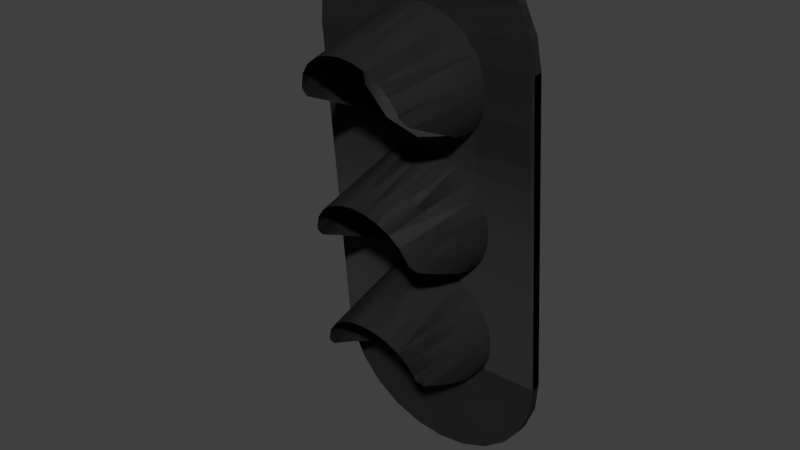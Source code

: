 # Source: stoplicht.blend  (saved by Blender 2.70.0; exported with 4.5.12 LTS)
import bpy
from mathutils import Matrix  # noqa: F401  (used for matrix-valued properties, if any)

bpy.ops.wm.read_factory_settings(use_empty=True)
scene = bpy.context.scene
scene.name = 'Scene'

# ---- collections
col_collection_1 = bpy.data.collections.new('Collection 1'); scene.collection.children.link(col_collection_1)

# ---- materials (node trees are filled in below, after node groups)
mat_material_002 = bpy.data.materials.new('Material.002')
mat_material_002.alpha_threshold = 0.0
mat_material_002.use_transparent_shadow = False
mat_material_002.preview_render_type = 'FLAT'
mat_material_002.roughness = 0.5
mat_material_002.line_color = (0.0, 0.0, 0.0, 1.0)
mat_material_001 = bpy.data.materials.new('Material.001')
mat_material_001.alpha_threshold = 0.0
mat_material_001.use_transparent_shadow = False
mat_material_001.roughness = 0.5
mat_material_001.line_color = (0.0, 0.0, 0.0, 1.0)
mat_material = bpy.data.materials.new('Material')
mat_material.alpha_threshold = 0.0
mat_material.use_transparent_shadow = False
mat_material.roughness = 0.5
mat_material.line_color = (0.0, 0.0, 0.0, 1.0)
mat_material_003 = bpy.data.materials.new('Material.003')
mat_material_003.alpha_threshold = 0.0
mat_material_003.use_transparent_shadow = False
mat_material_003.diffuse_color = (0.03522, 0.03522, 0.03522, 1.0)
mat_material_003.roughness = 0.5
mat_material_003.line_color = (0.0, 0.0, 0.0, 1.0)

# ---- material node trees

# ---- world
world_world = bpy.data.worlds.new('World'); scene.world = world_world
world_world.color = (0.05088, 0.05088, 0.05088)
world_world.use_sun_shadow = False
world_world.sun_shadow_jitter_overblur = 0.0
world_world.cycles.sampling_method = 'MANUAL'
world_world.cycles.sample_map_resolution = 256

# ---- meshes
me_cone_002 = bpy.data.meshes.new('Cone.002')
me_cone_002.from_pydata([(1.252e-09, 0.8377, -0.7744), (0.5606, 0.6556, -0.7744), (0.9071, 0.1787, -0.7744), (1.252e-09, -0.1161, -0.431), (0.9071, -0.4108, -0.7744), (0.5606, -0.8877, -0.7744), (-8.213e-08, -1.07, -0.7744), (-0.5606, -0.8877, -0.7744), (-0.9071, -0.4108, -0.7744), (-0.9071, 0.1787, -0.7744), (-0.5606, 0.6556, -0.7744)], [], [(9, 3, 10), (0, 3, 1), (8, 3, 9), (7, 3, 8), (6, 3, 7), (5, 3, 6), (4, 3, 5), (2, 3, 4), (10, 3, 0), (1, 3, 2)])
_uv = me_cone_002.uv_layers.new(name='UVMap')
_uv.uv.foreach_set('vector', [0.01971, 0.6573, 0.4982, 0.5018, 0.2025, 0.9088, 0.4982, 1.005, 0.4982, 0.5018, 0.7939, 0.9088, 0.01971, 0.3463, 0.4982, 0.5018, 0.01971, 0.6573, 0.2025, 0.09474, 0.4982, 0.5018, 0.01971, 0.3463, 0.4982, -0.001348, 0.4982, 0.5018, 0.2025, 0.09474, 0.7939, 0.09474, 0.4982, 0.5018, 0.4982, -0.001348, 0.9767, 0.3463, 0.4982, 0.5018, 0.7939, 0.09474, 0.9767, 0.6573, 0.4982, 0.5018, 0.9767, 0.3463, 0.2025, 0.9088, 0.4982, 0.5018, 0.4982, 1.005, 0.7939, 0.9088, 0.4982, 0.5018, 0.9767, 0.6573])
me_cone_002.materials.append(mat_material_002)
me_cone_002.use_remesh_preserve_volume = False
me_cone_002.use_remesh_preserve_attributes = False
me_cone_002.use_mirror_vertex_groups = False
me_cone_002.update()
me_cone_001 = bpy.data.meshes.new('Cone.001')
me_cone_001.from_pydata([(1.252e-09, 0.8377, -0.7744), (0.5606, 0.6556, -0.7744), (0.9071, 0.1787, -0.7744), (1.252e-09, -0.1161, -0.431), (0.9071, -0.4108, -0.7744), (0.5606, -0.8877, -0.7744), (-8.213e-08, -1.07, -0.7744), (-0.5606, -0.8877, -0.7744), (-0.9071, -0.4108, -0.7744), (-0.9071, 0.1787, -0.7744), (-0.5606, 0.6556, -0.7744)], [], [(9, 3, 10), (0, 3, 1), (8, 3, 9), (7, 3, 8), (6, 3, 7), (5, 3, 6), (4, 3, 5), (2, 3, 4), (10, 3, 0), (1, 3, 2)])
_uv = me_cone_001.uv_layers.new(name='UVMap')
_uv.uv.foreach_set('vector', [0.01971, 0.6573, 0.4982, 0.5018, 0.2025, 0.9088, 0.4982, 1.005, 0.4982, 0.5018, 0.7939, 0.9088, 0.01971, 0.3463, 0.4982, 0.5018, 0.01971, 0.6573, 0.2025, 0.09474, 0.4982, 0.5018, 0.01971, 0.3463, 0.4982, -0.001348, 0.4982, 0.5018, 0.2025, 0.09474, 0.7939, 0.09474, 0.4982, 0.5018, 0.4982, -0.001348, 0.9767, 0.3463, 0.4982, 0.5018, 0.7939, 0.09474, 0.9767, 0.6573, 0.4982, 0.5018, 0.9767, 0.3463, 0.2025, 0.9088, 0.4982, 0.5018, 0.4982, 1.005, 0.7939, 0.9088, 0.4982, 0.5018, 0.9767, 0.6573])
me_cone_001.materials.append(mat_material_001)
me_cone_001.use_remesh_preserve_volume = False
me_cone_001.use_remesh_preserve_attributes = False
me_cone_001.use_mirror_vertex_groups = False
me_cone_001.update()
me_cone = bpy.data.meshes.new('Cone')
me_cone.from_pydata([(1.252e-09, 0.8377, -0.7744), (0.5606, 0.6556, -0.7744), (0.9071, 0.1787, -0.7744), (1.252e-09, -0.1161, -0.431), (0.9071, -0.4108, -0.7744), (0.5606, -0.8877, -0.7744), (-8.213e-08, -1.07, -0.7744), (-0.5606, -0.8877, -0.7744), (-0.9071, -0.4108, -0.7744), (-0.9071, 0.1787, -0.7744), (-0.5606, 0.6556, -0.7744)], [], [(9, 3, 10), (0, 3, 1), (8, 3, 9), (7, 3, 8), (6, 3, 7), (5, 3, 6), (4, 3, 5), (2, 3, 4), (10, 3, 0), (1, 3, 2)])
_uv = me_cone.uv_layers.new(name='UVMap')
_uv.uv.foreach_set('vector', [0.01971, 0.6573, 0.4982, 0.5018, 0.2025, 0.9088, 0.4982, 1.005, 0.4982, 0.5018, 0.7939, 0.9088, 0.01971, 0.3463, 0.4982, 0.5018, 0.01971, 0.6573, 0.2025, 0.09474, 0.4982, 0.5018, 0.01971, 0.3463, 0.4982, -0.001348, 0.4982, 0.5018, 0.2025, 0.09474, 0.7939, 0.09474, 0.4982, 0.5018, 0.4982, -0.001348, 0.9767, 0.3463, 0.4982, 0.5018, 0.7939, 0.09474, 0.9767, 0.6573, 0.4982, 0.5018, 0.9767, 0.3463, 0.2025, 0.9088, 0.4982, 0.5018, 0.4982, 1.005, 0.7939, 0.9088, 0.4982, 0.5018, 0.9767, 0.6573])
me_cone.materials.append(mat_material)
me_cone.use_remesh_preserve_volume = False
me_cone.use_remesh_preserve_attributes = False
me_cone.use_mirror_vertex_groups = False
me_cone.update()
me_id1694 = bpy.data.meshes.new('ID1694')
me_id1694.from_pydata([(-4.228, 0.8911, -7.692), (-3.453, 0.5757, -8.736), (-4.228, 0.4858, -7.729), (-3.453, 0.981, -8.7), (-3.453, 0.981, -8.7), (-4.228, 0.8911, -7.692), (-3.453, 0.5757, -8.736), (-4.228, 0.4858, -7.729), (-4.228, 0.4858, -7.729), (-3.453, 0.5757, -8.736), (-4.228, 0.8911, -7.692), (-3.453, 0.981, -8.7), (1.264, 0.688, -9.994), (-1.264, 0.688, -9.994), (-0.0001221, 0.7028, -10.16), (2.441, 0.6447, -9.509), (-2.441, 0.6447, -9.509), (-3.453, 0.5757, -8.736), (3.452, 0.5757, -8.736), (4.228, 0.4858, -7.729), (-4.228, 0.4858, -7.729), (4.393, 0.4505, -7.333), (-4.393, 0.4505, -7.333), (4.587, 0.4089, -6.867), (-4.587, 0.4089, -6.867), (4.716, 0.3811, -6.556), (-4.716, 0.3811, -6.556), (4.882, 0.2688, -5.297), (-4.883, 0.2688, -5.297), (4.882, -0.9299, 8.135), (-4.883, -0.9299, 8.135), (4.716, -1.042, 9.393), (-4.716, -1.042, 9.393), (4.228, -1.147, 10.57), (-4.228, -1.147, 10.57), (3.452, -1.237, 11.57), (-3.453, -1.237, 11.57), (2.441, -1.306, 12.35), (-2.441, -1.306, 12.35), (1.264, -1.349, 12.83), (-1.264, -1.349, 12.83), (-0.0001221, -1.364, 13.0), (-0.0001221, -1.364, 13.0), (1.264, -1.349, 12.83), (-1.264, -1.349, 12.83), (-2.441, -1.306, 12.35), (2.441, -1.306, 12.35), (-3.453, -1.237, 11.57), (3.452, -1.237, 11.57), (-4.228, -1.147, 10.57), (4.228, -1.147, 10.57), (-4.716, -1.042, 9.393), (4.716, -1.042, 9.393), (-4.883, -0.9299, 8.135), (4.882, -0.9299, 8.135), (-4.883, 0.2688, -5.297), (4.882, 0.2688, -5.297), (-4.716, 0.3811, -6.556), (4.716, 0.3811, -6.556), (-4.587, 0.4089, -6.867), (4.587, 0.4089, -6.867), (-4.393, 0.4505, -7.333), (4.393, 0.4505, -7.333), (-4.228, 0.4858, -7.729), (4.228, 0.4858, -7.729), (-3.453, 0.5757, -8.736), (3.452, 0.5757, -8.736), (2.441, 0.6447, -9.509), (-2.441, 0.6447, -9.509), (-1.264, 0.688, -9.994), (1.264, 0.688, -9.994), (-0.0001221, 0.7028, -10.16), (-4.393, 0.4505, -7.333), (-2.441, 0.6447, -9.509), (-1.264, 0.688, -9.994), (-0.0001221, 0.7028, -10.16), (1.264, 0.688, -9.994), (2.441, 0.6447, -9.509), (3.452, 0.5757, -8.736), (4.228, 0.4858, -7.729), (4.393, 0.4505, -7.333), (4.587, 0.4089, -6.867), (4.716, 0.3811, -6.556), (4.882, 0.2688, -5.297), (4.882, -0.9299, 8.135), (4.716, -1.042, 9.393), (4.228, -1.147, 10.57), (3.452, -1.237, 11.57), (2.441, -1.306, 12.35), (1.264, -1.349, 12.83), (-0.0001221, -1.364, 13.0), (-1.264, -1.349, 12.83), (-2.441, -1.306, 12.35), (-3.453, -1.237, 11.57), (-4.228, -1.147, 10.57), (-4.716, -1.042, 9.393), (-4.883, -0.9299, 8.135), (-4.883, 0.2688, -5.297), (-4.716, 0.3811, -6.556), (-4.587, 0.4089, -6.867), (-4.393, 0.8558, -7.297), (-4.393, 0.4505, -7.333), (-4.393, 0.8558, -7.297), (-4.393, 0.4505, -7.333), (-4.393, 0.8558, -7.297), (1.264, 1.093, -9.958), (-1.264, 1.093, -9.958), (-0.0001221, 1.108, -10.12), (-2.441, 1.05, -9.472), (2.441, 1.05, -9.472), (-3.453, 0.981, -8.7), (3.452, 0.981, -8.7), (4.228, 0.8911, -7.692), (-4.228, 0.8911, -7.692), (4.393, 0.8558, -7.297), (-4.393, 0.8558, -7.297), (-4.587, 0.8141, -6.831), (4.587, 0.8141, -6.831), (4.716, 0.7864, -6.519), (-4.716, 0.7864, -6.519), (4.882, 0.674, -5.261), (-4.883, 0.674, -5.261), (4.882, -0.5247, 8.171), (-4.883, -0.5247, 8.171), (4.716, -0.637, 9.43), (-4.716, -0.637, 9.43), (4.228, -0.7417, 10.6), (-4.228, -0.7417, 10.6), (3.452, -0.8316, 11.61), (-3.453, -0.8316, 11.61), (2.441, -0.9006, 12.38), (-2.441, -0.9006, 12.38), (1.264, -0.9439, 12.87), (-1.264, -0.9439, 12.87), (-0.0001221, -0.9587, 13.03), (-0.0001221, -0.9587, 13.03), (1.264, -0.9439, 12.87), (-1.264, -0.9439, 12.87), (-2.441, -0.9006, 12.38), (2.441, -0.9006, 12.38), (-3.453, -0.8316, 11.61), (3.452, -0.8316, 11.61), (-4.228, -0.7417, 10.6), (4.228, -0.7417, 10.6), (-4.716, -0.637, 9.43), (4.716, -0.637, 9.43), (-4.883, -0.5247, 8.171), (4.882, -0.5247, 8.171), (-4.883, 0.674, -5.261), (4.882, 0.674, -5.261), (-4.716, 0.7864, -6.519), (4.716, 0.7864, -6.519), (-4.587, 0.8141, -6.831), (4.587, 0.8141, -6.831), (4.393, 0.8558, -7.297), (-4.393, 0.8558, -7.297), (-4.228, 0.8911, -7.692), (4.228, 0.8911, -7.692), (-3.453, 0.981, -8.7), (3.452, 0.981, -8.7), (2.441, 1.05, -9.472), (-2.441, 1.05, -9.472), (1.264, 1.093, -9.958), (-1.264, 1.093, -9.958), (-0.0001221, 1.108, -10.12), (-2.441, 1.05, -9.472), (-1.264, 1.093, -9.958), (-0.0001221, 1.108, -10.12), (1.264, 1.093, -9.958), (2.441, 1.05, -9.472), (3.452, 0.981, -8.7), (4.228, 0.8911, -7.692), (4.393, 0.8558, -7.297), (4.587, 0.8141, -6.831), (4.716, 0.7864, -6.519), (4.882, 0.674, -5.261), (4.882, -0.5247, 8.171), (4.716, -0.637, 9.43), (4.228, -0.7417, 10.6), (3.452, -0.8316, 11.61), (2.441, -0.9006, 12.38), (1.264, -0.9439, 12.87), (-0.0001221, -0.9587, 13.03), (-1.264, -0.9439, 12.87), (-2.441, -0.9006, 12.38), (-3.453, -0.8316, 11.61), (-4.228, -0.7417, 10.6), (-4.716, -0.637, 9.43), (-4.883, -0.5247, 8.171), (-4.883, 0.674, -5.261), (-4.716, 0.7864, -6.519), (-4.587, 0.8141, -6.831), (-2.441, 1.05, -9.472), (-2.441, 0.6447, -9.509), (-2.441, 0.6447, -9.509), (-2.441, 1.05, -9.472), (-1.264, 1.093, -9.958), (-1.264, 0.688, -9.994), (-1.264, 0.688, -9.994), (-1.264, 1.093, -9.958), (-0.0001221, 1.108, -10.12), (-0.0001221, 0.7028, -10.16), (-0.0001221, 0.7028, -10.16), (-0.0001221, 1.108, -10.12), (1.264, 1.093, -9.958), (1.264, 0.688, -9.994), (1.264, 0.688, -9.994), (1.264, 1.093, -9.958), (2.441, 1.05, -9.472), (2.441, 0.6447, -9.509), (2.441, 0.6447, -9.509), (2.441, 1.05, -9.472), (3.452, 0.981, -8.7), (3.452, 0.5757, -8.736), (3.452, 0.5757, -8.736), (3.452, 0.981, -8.7), (4.228, 0.8911, -7.692), (4.228, 0.4858, -7.729), (4.228, 0.8911, -7.692), (4.228, 0.4858, -7.729), (4.393, 0.8558, -7.297), (4.393, 0.4505, -7.333), (4.393, 0.8558, -7.297), (4.393, 0.4505, -7.333), (4.393, 0.4505, -7.333), (4.587, 0.8141, -6.831), (4.587, 0.4089, -6.867), (4.393, 0.8558, -7.297), (4.393, 0.8558, -7.297), (4.393, 0.4505, -7.333), (4.587, 0.8141, -6.831), (4.587, 0.4089, -6.867), (4.587, 0.4089, -6.867), (4.716, 0.7864, -6.519), (4.716, 0.3811, -6.556), (4.587, 0.8141, -6.831), (4.587, 0.8141, -6.831), (4.587, 0.4089, -6.867), (4.716, 0.7864, -6.519), (4.716, 0.3811, -6.556), (4.882, 0.674, -5.261), (4.882, 0.2688, -5.297), (4.882, 0.674, -5.261), (4.882, 0.2688, -5.297), (4.882, 0.2688, -5.297), (4.882, -0.5247, 8.171), (4.882, -0.9299, 8.135), (4.882, 0.674, -5.261), (4.882, 0.674, -5.261), (4.882, 0.2688, -5.297), (4.882, -0.5247, 8.171), (4.882, -0.9299, 8.135), (4.882, -0.9299, 8.135), (4.716, -0.637, 9.43), (4.716, -1.042, 9.393), (4.882, -0.5247, 8.171), (4.882, -0.5247, 8.171), (4.882, -0.9299, 8.135), (4.716, -0.637, 9.43), (4.716, -1.042, 9.393), (4.228, -0.7417, 10.6), (4.228, -1.147, 10.57), (4.228, -0.7417, 10.6), (4.228, -1.147, 10.57), (3.452, -0.8316, 11.61), (3.452, -1.237, 11.57), (3.452, -0.8316, 11.61), (3.452, -1.237, 11.57), (2.441, -0.9006, 12.38), (2.441, -1.306, 12.35), (2.441, -0.9006, 12.38), (2.441, -1.306, 12.35), (1.264, -0.9439, 12.87), (1.264, -1.349, 12.83), (1.264, -0.9439, 12.87), (1.264, -1.349, 12.83), (-0.0001221, -0.9587, 13.03), (-0.0001221, -1.364, 13.0), (-0.0001221, -0.9587, 13.03), (-0.0001221, -1.364, 13.0), (-1.264, -0.9439, 12.87), (-1.264, -1.349, 12.83), (-1.264, -0.9439, 12.87), (-1.264, -1.349, 12.83), (-2.441, -0.9006, 12.38), (-2.441, -1.306, 12.35), (-2.441, -0.9006, 12.38), (-2.441, -1.306, 12.35), (-3.453, -0.8316, 11.61), (-3.453, -1.237, 11.57), (-3.453, -0.8316, 11.61), (-3.453, -1.237, 11.57), (-4.228, -1.147, 10.57), (-4.228, -0.7417, 10.6), (-4.228, -0.7417, 10.6), (-4.228, -1.147, 10.57), (-4.716, -1.042, 9.393), (-4.716, -0.637, 9.43), (-4.716, -0.637, 9.43), (-4.716, -1.042, 9.393), (-4.883, -0.9299, 8.135), (-4.883, -0.5247, 8.171), (-4.883, -0.5247, 8.171), (-4.883, -0.9299, 8.135), (-4.883, -0.5247, 8.171), (-4.883, 0.2688, -5.297), (-4.883, -0.9299, 8.135), (-4.883, 0.674, -5.261), (-4.883, 0.674, -5.261), (-4.883, -0.5247, 8.171), (-4.883, 0.2688, -5.297), (-4.883, -0.9299, 8.135), (-4.883, 0.674, -5.261), (-4.716, 0.3811, -6.556), (-4.883, 0.2688, -5.297), (-4.716, 0.7864, -6.519), (-4.716, 0.7864, -6.519), (-4.883, 0.674, -5.261), (-4.716, 0.3811, -6.556), (-4.883, 0.2688, -5.297), (-4.587, 0.4089, -6.867), (-4.587, 0.8141, -6.831), (-4.587, 0.8141, -6.831), (-4.587, 0.4089, -6.867), (-4.587, 0.8141, -6.831), (-4.393, 0.4505, -7.333), (-4.587, 0.4089, -6.867), (-4.393, 0.8558, -7.297), (-4.393, 0.8558, -7.297), (-4.587, 0.8141, -6.831), (-4.393, 0.4505, -7.333), (-4.587, 0.4089, -6.867)], [(8, 9), (10, 11), (72, 8), (9, 73), (73, 74), (74, 75), (75, 76), (76, 77), (77, 78), (78, 79), (79, 80), (80, 81), (81, 82), (82, 83), (84, 83), (84, 85), (85, 86), (86, 87), (87, 88), (88, 89), (89, 90), (90, 91), (91, 92), (92, 93), (93, 94), (94, 95), (95, 96), (96, 97), (97, 98), (98, 99), (99, 72), (104, 10), (11, 165), (165, 166), (166, 167), (167, 168), (168, 169), (169, 170), (170, 171), (171, 172), (172, 173), (173, 174), (174, 175), (176, 175), (176, 177), (177, 178), (178, 179), (179, 180), (180, 181), (181, 182), (182, 183), (183, 184), (184, 185), (185, 186), (186, 187), (187, 188), (188, 189), (189, 190), (190, 191), (191, 104), (83, 175), (84, 176), (96, 188), (97, 189), (8, 10), (9, 11), (72, 104), (73, 165), (74, 166), (75, 167), (76, 168), (77, 169), (78, 170), (79, 171), (80, 172), (81, 173), (82, 174), (85, 177), (86, 178), (87, 179), (88, 180), (89, 181), (90, 182), (91, 183), (92, 184), (93, 185), (94, 186), (95, 187), (98, 190), (99, 191)], [(0, 1, 2), (1, 0, 3), (4, 5, 6), (7, 6, 5), (12, 13, 14), (13, 12, 15), (13, 15, 16), (16, 15, 17), (17, 15, 18), (17, 18, 19), (17, 19, 20), (20, 19, 21), (20, 21, 22), (22, 21, 23), (22, 23, 24), (24, 23, 25), (24, 25, 26), (26, 25, 27), (26, 27, 28), (28, 27, 29), (28, 29, 30), (30, 29, 31), (30, 31, 32), (32, 31, 33), (32, 33, 34), (34, 33, 35), (34, 35, 36), (36, 35, 37), (36, 37, 38), (38, 37, 39), (38, 39, 40), (40, 39, 41), (42, 43, 44), (44, 43, 45), (43, 46, 45), (45, 46, 47), (46, 48, 47), (47, 48, 49), (48, 50, 49), (49, 50, 51), (50, 52, 51), (51, 52, 53), (52, 54, 53), (53, 54, 55), (54, 56, 55), (55, 56, 57), (56, 58, 57), (57, 58, 59), (58, 60, 59), (59, 60, 61), (60, 62, 61), (61, 62, 63), (62, 64, 63), (63, 64, 65), (64, 66, 65), (66, 67, 65), (65, 67, 68), (68, 67, 69), (67, 70, 69), (71, 69, 70), (100, 2, 101), (2, 100, 0), (5, 102, 7), (103, 7, 102), (105, 106, 107), (106, 105, 108), (108, 105, 109), (108, 109, 110), (110, 109, 111), (110, 111, 112), (110, 112, 113), (113, 112, 114), (113, 114, 115), (115, 114, 116), (116, 114, 117), (116, 117, 118), (116, 118, 119), (119, 118, 120), (119, 120, 121), (121, 120, 122), (121, 122, 123), (123, 122, 124), (123, 124, 125), (125, 124, 126), (125, 126, 127), (127, 126, 128), (127, 128, 129), (129, 128, 130), (129, 130, 131), (131, 130, 132), (131, 132, 133), (133, 132, 134), (135, 136, 137), (137, 136, 138), (136, 139, 138), (138, 139, 140), (139, 141, 140), (140, 141, 142), (141, 143, 142), (142, 143, 144), (143, 145, 144), (144, 145, 146), (145, 147, 146), (146, 147, 148), (147, 149, 148), (148, 149, 150), (149, 151, 150), (150, 151, 152), (151, 153, 152), (153, 154, 152), (152, 154, 155), (155, 154, 156), (154, 157, 156), (156, 157, 158), (157, 159, 158), (159, 160, 158), (158, 160, 161), (160, 162, 161), (161, 162, 163), (164, 163, 162), (192, 1, 3), (1, 192, 193), (194, 195, 6), (4, 6, 195), (196, 193, 192), (193, 196, 197), (198, 199, 194), (195, 194, 199), (200, 197, 196), (197, 200, 201), (202, 203, 198), (199, 198, 203), (204, 201, 200), (201, 204, 205), (206, 207, 202), (203, 202, 207), (208, 205, 204), (205, 208, 209), (210, 211, 206), (207, 206, 211), (212, 209, 208), (209, 212, 213), (214, 215, 210), (211, 210, 215), (213, 216, 217), (216, 213, 212), (215, 214, 218), (219, 218, 214), (217, 220, 221), (220, 217, 216), (218, 219, 222), (223, 222, 219), (224, 225, 226), (225, 224, 227), (228, 229, 230), (231, 230, 229), (232, 233, 234), (233, 232, 235), (236, 237, 238), (239, 238, 237), (234, 240, 241), (240, 234, 233), (238, 239, 242), (243, 242, 239), (244, 245, 246), (245, 244, 247), (248, 249, 250), (251, 250, 249), (252, 253, 254), (253, 252, 255), (256, 257, 258), (259, 258, 257), (254, 260, 261), (260, 254, 253), (258, 259, 262), (263, 262, 259), (261, 264, 265), (264, 261, 260), (262, 263, 266), (267, 266, 263), (265, 268, 269), (268, 265, 264), (266, 267, 270), (271, 270, 267), (269, 272, 273), (272, 269, 268), (270, 271, 274), (275, 274, 271), (273, 276, 277), (276, 273, 272), (274, 275, 278), (279, 278, 275), (277, 280, 281), (280, 277, 276), (278, 279, 282), (283, 282, 279), (281, 284, 285), (284, 281, 280), (282, 283, 286), (287, 286, 283), (285, 288, 289), (288, 285, 284), (286, 287, 290), (291, 290, 287), (288, 292, 289), (292, 288, 293), (294, 290, 295), (291, 295, 290), (293, 296, 292), (296, 293, 297), (298, 294, 299), (295, 299, 294), (297, 300, 296), (300, 297, 301), (302, 298, 303), (299, 303, 298), (304, 305, 306), (305, 304, 307), (308, 309, 310), (311, 310, 309), (312, 313, 314), (313, 312, 315), (316, 317, 318), (319, 318, 317), (315, 320, 313), (320, 315, 321), (322, 316, 323), (318, 323, 316), (324, 325, 326), (325, 324, 327), (328, 329, 330), (331, 330, 329)])
me_id1694.polygons.foreach_set('use_smooth', [1, 1, 1, 1, 0, 0, 0, 0, 0, 0, 0, 0, 0, 0, 0, 0, 0, 0, 0, 0, 0, 0, 0, 0, 0, 0, 0, 0, 0, 0, 0, 0, 0, 0, 0, 0, 0, 0, 0, 0, 0, 0, 0, 0, 0, 0, 0, 0, 0, 0, 0, 0, 0, 0, 0, 0, 0, 0, 0, 0, 1, 1, 1, 1, 0, 0, 0, 0, 0, 0, 0, 0, 0, 0, 0, 0, 0, 0, 0, 0, 0, 0, 0, 0, 0, 0, 0, 0, 0, 0, 0, 0, 0, 0, 0, 0, 0, 0, 0, 0, 0, 0, 0, 0, 0, 0, 0, 0, 0, 0, 0, 0, 0, 0, 0, 0, 0, 0, 0, 0, 1, 1, 1, 1, 1, 1, 1, 1, 1, 1, 1, 1, 1, 1, 1, 1, 1, 1, 1, 1, 1, 1, 1, 1, 1, 1, 1, 1, 1, 1, 1, 1, 0, 0, 0, 0, 1, 1, 1, 1, 1, 1, 1, 1, 0, 0, 0, 0, 1, 1, 1, 1, 1, 1, 1, 1, 1, 1, 1, 1, 1, 1, 1, 1, 1, 1, 1, 1, 1, 1, 1, 1, 1, 1, 1, 1, 1, 1, 1, 1, 1, 1, 1, 1, 1, 1, 1, 1, 1, 1, 1, 1, 1, 1, 1, 1, 0, 0, 0, 0, 1, 1, 1, 1, 1, 1, 1, 1, 0, 0, 0, 0])
me_id1694.materials.append(mat_material_003)
me_id1694.use_remesh_preserve_volume = False
me_id1694.use_remesh_preserve_attributes = False
me_id1694.use_mirror_vertex_groups = False
me_id1694.update()
me_id1686 = bpy.data.meshes.new('ID1686')
me_id1686.from_pydata([(-0.5832, -2.987, 1.734), (-1.424, 1.27, 2.403), (-0.7372, 1.245, 2.687), (-0.7372, 1.245, 2.687), (-1.424, 1.27, 2.403), (-0.5832, -2.987, 1.734), (-0.7372, 1.245, 2.687), (-0.5832, -2.987, 1.734), (-1.424, 1.27, 2.403), (-7.629e-06, -3.008, 1.807), (-7.629e-06, -3.008, 1.807), (-7.629e-06, -3.008, 1.807), (-1.127, -2.924, 1.517), (-1.127, -2.924, 1.517), (-1.127, -2.924, 1.517), (-7.629e-06, 1.236, 2.783), (-7.629e-06, 1.236, 2.783), (-7.629e-06, 1.236, 2.783), (-2.014, 1.31, 1.952), (-2.014, 1.31, 1.952), (-2.014, 1.31, 1.952), (0.5832, -2.987, 1.734), (0.5832, -2.987, 1.734), (0.5832, -2.987, 1.734), (-1.593, -2.825, 1.173), (-1.593, -2.825, 1.173), (-1.593, -2.825, 1.173), (0.7371, 1.245, 2.687), (0.7371, 1.245, 2.687), (0.7371, 1.245, 2.687), (-2.467, 1.363, 1.365), (-2.467, 1.363, 1.365), (-2.467, 1.363, 1.365), (1.127, -2.924, 1.517), (1.127, -2.924, 1.517), (1.127, -2.924, 1.517), (-1.952, -2.696, 0.7248), (-1.952, -2.696, 0.7248), (-1.952, -2.696, 0.7248), (1.424, 1.27, 2.403), (1.424, 1.27, 2.403), (1.424, 1.27, 2.403), (-2.751, 1.424, 0.6806), (-2.751, 1.424, 0.6806), (-2.751, 1.424, 0.6806), (1.593, -2.825, 1.173), (1.593, -2.825, 1.173), (1.593, -2.825, 1.173), (-2.177, -2.545, 0.2027), (-2.177, -2.545, 0.2027), (-2.177, -2.545, 0.2027), (2.014, 1.31, 1.952), (2.014, 1.31, 1.952), (2.014, 1.31, 1.952), (-2.203, -2.49, 0.01371), (-2.203, -2.49, 0.01371), (-2.203, -2.49, 0.01371), (2.467, 1.363, 1.365), (2.467, 1.363, 1.365), (2.467, 1.363, 1.365), (-2.348, -2.124, -0.3762), (-2.348, -2.124, -0.3762), (-2.348, -2.124, -0.3762), (1.952, -2.696, 0.7248), (1.952, -2.696, 0.7248), (1.952, -2.696, 0.7248), (-2.848, 1.489, -0.05363), (-2.848, 1.489, -0.05363), (-2.848, 1.489, -0.05363), (2.751, 1.424, 0.6806), (2.751, 1.424, 0.6806), (2.751, 1.424, 0.6806), (-2.421, -0.9199, -0.92), (-2.751, 1.555, -0.7879), (-2.751, 1.555, -0.7879), (-2.421, -0.9199, -0.92), (-2.421, -0.9199, -0.92), (-2.751, 1.555, -0.7879), (2.177, -2.545, 0.2027), (2.177, -2.545, 0.2027), (2.177, -2.545, 0.2027), (-2.317, 0.3589, -1.497), (-2.467, 1.616, -1.472), (-2.467, 1.616, -1.472), (-2.317, 0.3589, -1.497), (-2.317, 0.3589, -1.497), (-2.467, 1.616, -1.472), (2.203, -2.49, 0.01371), (2.203, -2.49, 0.01371), (2.203, -2.49, 0.01371), (-2.241, 0.6658, -1.636), (-2.35, 1.629, -1.624), (-2.35, 1.629, -1.624), (-2.241, 0.6658, -1.636), (-2.241, 0.6658, -1.636), (-2.35, 1.629, -1.624), (2.348, -2.124, -0.3762), (2.348, -2.124, -0.3762), (2.348, -2.124, -0.3762), (-2.008, 1.603, -2.059), (-2.35, 1.629, -1.624), (-2.241, 0.6658, -1.636), (-2.014, 1.668, -2.06), (-2.014, 1.668, -2.06), (-2.008, 1.603, -2.059), (-2.35, 1.629, -1.624), (-2.241, 0.6658, -1.636), (-2.008, 1.603, -2.059), (-2.014, 1.668, -2.06), (2.848, 1.489, -0.05363), (2.848, 1.489, -0.05363), (2.848, 1.489, -0.05363), (-1.974, 1.671, -2.09), (-1.974, 1.671, -2.09), (-1.974, 1.671, -2.09), (2.421, -0.9199, -0.92), (2.751, 1.555, -0.7879), (2.751, 1.555, -0.7879), (2.421, -0.9199, -0.92), (2.751, 1.555, -0.7879), (2.421, -0.9199, -0.92), (2.317, 0.3589, -1.497), (2.467, 1.616, -1.472), (2.467, 1.616, -1.472), (2.317, 0.3589, -1.497), (2.467, 1.616, -1.472), (2.317, 0.3589, -1.497), (2.241, 0.6658, -1.636), (2.35, 1.629, -1.624), (2.35, 1.629, -1.624), (2.241, 0.6658, -1.636), (2.35, 1.629, -1.624), (2.241, 0.6658, -1.636), (2.35, 1.629, -1.624), (2.008, 1.603, -2.059), (2.241, 0.6658, -1.636), (2.014, 1.668, -2.06), (2.014, 1.668, -2.06), (2.35, 1.629, -1.624), (2.008, 1.603, -2.059), (2.241, 0.6658, -1.636), (2.014, 1.668, -2.06), (2.008, 1.603, -2.059), (1.974, 1.671, -2.09), (1.974, 1.671, -2.09), (1.974, 1.671, -2.09)], [(6, 7), (7, 8), (11, 6), (8, 14), (17, 11), (14, 20), (23, 17), (20, 26), (29, 23), (32, 26), (35, 29), (32, 38), (41, 35), (44, 38), (47, 41), (44, 50), (53, 47), (44, 56), (47, 59), (44, 62), (59, 65), (68, 62), (65, 71), (77, 76), (71, 80), (86, 85), (89, 71), (95, 94), (98, 71), (108, 107), (111, 98), (119, 120), (125, 126), (131, 132), (141, 142), (6, 8), (11, 7), (7, 14), (17, 6), (8, 20), (23, 11), (14, 26), (29, 17), (20, 32), (35, 23), (26, 38), (41, 29), (32, 44), (47, 35), (38, 50), (53, 41), (50, 56), (59, 53), (62, 56), (65, 47), (44, 68), (71, 59), (76, 62), (68, 77), (80, 65), (85, 76), (77, 86), (89, 80), (94, 85), (86, 95), (89, 98), (107, 94), (95, 108), (111, 71), (114, 107), (108, 114), (98, 120), (119, 111), (120, 126), (125, 119), (126, 132), (131, 125), (132, 142), (141, 131), (145, 141), (142, 145)], [(0, 1, 2), (3, 4, 5), (9, 0, 2), (3, 5, 10), (0, 12, 1), (4, 13, 5), (9, 2, 15), (16, 3, 10), (12, 18, 1), (4, 19, 13), (21, 9, 15), (16, 10, 22), (12, 24, 18), (19, 25, 13), (27, 21, 15), (16, 22, 28), (30, 18, 24), (25, 19, 31), (33, 21, 27), (28, 22, 34), (30, 24, 36), (37, 25, 31), (39, 33, 27), (28, 34, 40), (42, 30, 36), (37, 31, 43), (45, 33, 39), (40, 34, 46), (42, 36, 48), (49, 37, 43), (51, 45, 39), (40, 46, 52), (42, 48, 54), (55, 49, 43), (57, 45, 51), (52, 46, 58), (42, 54, 60), (61, 55, 43), (57, 63, 45), (46, 64, 58), (66, 42, 60), (61, 43, 67), (69, 63, 57), (58, 64, 70), (72, 66, 60), (66, 72, 73), (74, 75, 67), (61, 67, 75), (69, 78, 63), (64, 79, 70), (81, 73, 72), (73, 81, 82), (83, 84, 74), (75, 74, 84), (69, 87, 78), (79, 88, 70), (90, 82, 81), (82, 90, 91), (92, 93, 83), (84, 83, 93), (69, 96, 87), (88, 97, 70), (99, 100, 101), (100, 99, 102), (103, 104, 105), (106, 105, 104), (109, 96, 69), (70, 97, 110), (112, 102, 99), (104, 103, 113), (109, 115, 96), (115, 109, 116), (117, 110, 118), (97, 118, 110), (116, 121, 115), (121, 116, 122), (123, 117, 124), (118, 124, 117), (122, 127, 121), (127, 122, 128), (129, 123, 130), (124, 130, 123), (133, 134, 135), (134, 133, 136), (137, 138, 139), (140, 139, 138), (136, 143, 134), (139, 144, 137)])
me_id1686.polygons.foreach_set('use_smooth', [True] * 88)
me_id1686.materials.append(mat_material_003)
me_id1686.use_remesh_preserve_volume = False
me_id1686.use_remesh_preserve_attributes = False
me_id1686.use_mirror_vertex_groups = False
me_id1686.update()
me_id1678 = bpy.data.meshes.new('ID1678')
me_id1678.from_pydata([(-2.421, -0.92, -0.92), (-2.848, 1.489, -0.05363), (-2.348, -2.125, -0.3762), (-2.751, 1.555, -0.7879), (-2.751, 1.555, -0.7879), (-2.421, -0.92, -0.92), (-2.848, 1.489, -0.05363), (-2.348, -2.125, -0.3762), (-2.848, 1.489, -0.05363), (-2.348, -2.125, -0.3762), (-2.421, -0.92, -0.92), (-2.751, 1.555, -0.7879), (-2.751, 1.424, 0.6806), (-2.751, 1.424, 0.6806), (-2.751, 1.424, 0.6806), (-2.317, 0.3588, -1.497), (-2.467, 1.616, -1.472), (-2.467, 1.616, -1.472), (-2.317, 0.3588, -1.497), (-2.317, 0.3588, -1.497), (-2.467, 1.616, -1.472), (-2.203, -2.491, 0.01371), (-2.203, -2.491, 0.01371), (-2.203, -2.491, 0.01371), (-2.241, 0.6656, -1.636), (-2.35, 1.629, -1.624), (-2.35, 1.629, -1.624), (-2.241, 0.6656, -1.636), (-2.241, 0.6656, -1.636), (-2.35, 1.629, -1.624), (-2.177, -2.545, 0.2027), (-2.177, -2.545, 0.2027), (-2.177, -2.545, 0.2027), (-2.008, 1.603, -2.059), (-2.35, 1.629, -1.624), (-2.241, 0.6656, -1.636), (-2.014, 1.668, -2.06), (-2.014, 1.668, -2.06), (-2.008, 1.603, -2.059), (-2.35, 1.629, -1.624), (-2.241, 0.6656, -1.636), (-2.008, 1.603, -2.059), (-2.014, 1.668, -2.06), (-1.952, -2.696, 0.7248), (-1.952, -2.696, 0.7248), (-1.952, -2.696, 0.7248), (-1.974, 1.671, -2.09), (-1.974, 1.671, -2.09), (-1.974, 1.671, -2.09), (-2.467, 1.363, 1.365), (-2.467, 1.363, 1.365), (-2.467, 1.363, 1.365), (-1.593, -2.825, 1.173), (-1.593, -2.825, 1.173), (-1.593, -2.825, 1.173), (-2.014, 1.31, 1.952), (-2.014, 1.31, 1.952), (-2.014, 1.31, 1.952), (-1.127, -2.924, 1.517), (-1.127, -2.924, 1.517), (-1.127, -2.924, 1.517), (-1.424, 1.27, 2.403), (-1.424, 1.27, 2.403), (-1.424, 1.27, 2.403), (-0.5832, -2.987, 1.734), (-0.5832, -2.987, 1.734), (-0.5832, -2.987, 1.734), (-0.7371, 1.245, 2.687), (-0.7371, 1.245, 2.687), (-0.7371, 1.245, 2.687), (7.629e-06, -3.008, 1.807), (7.629e-06, -3.008, 1.807), (7.629e-06, -3.008, 1.807), (7.629e-06, 1.236, 2.783), (7.629e-06, 1.236, 2.783), (7.629e-06, 1.236, 2.783), (0.5832, -2.987, 1.734), (0.5832, -2.987, 1.734), (0.5832, -2.987, 1.734), (0.7372, 1.245, 2.687), (0.7372, 1.245, 2.687), (0.7372, 1.245, 2.687), (1.127, -2.924, 1.517), (1.127, -2.924, 1.517), (1.127, -2.924, 1.517), (1.424, 1.27, 2.403), (1.424, 1.27, 2.403), (1.424, 1.27, 2.403), (1.593, -2.825, 1.173), (1.593, -2.825, 1.173), (1.593, -2.825, 1.173), (2.014, 1.31, 1.952), (2.014, 1.31, 1.952), (2.014, 1.31, 1.952), (2.467, 1.363, 1.365), (2.467, 1.363, 1.365), (2.467, 1.363, 1.365), (1.952, -2.696, 0.7248), (1.952, -2.696, 0.7248), (1.952, -2.696, 0.7248), (2.751, 1.424, 0.6806), (2.751, 1.424, 0.6806), (2.751, 1.424, 0.6806), (2.177, -2.545, 0.2027), (2.177, -2.545, 0.2027), (2.177, -2.545, 0.2027), (2.203, -2.491, 0.01371), (2.203, -2.491, 0.01371), (2.203, -2.491, 0.01371), (2.348, -2.125, -0.3762), (2.348, -2.125, -0.3762), (2.348, -2.125, -0.3762), (2.848, 1.489, -0.05363), (2.848, 1.489, -0.05363), (2.848, 1.489, -0.05363), (2.421, -0.92, -0.92), (2.751, 1.555, -0.7879), (2.751, 1.555, -0.7879), (2.421, -0.92, -0.92), (2.751, 1.555, -0.7879), (2.421, -0.92, -0.92), (2.317, 0.3588, -1.497), (2.467, 1.616, -1.472), (2.467, 1.616, -1.472), (2.317, 0.3588, -1.497), (2.467, 1.616, -1.472), (2.317, 0.3588, -1.497), (2.241, 0.6656, -1.636), (2.35, 1.629, -1.624), (2.35, 1.629, -1.624), (2.241, 0.6656, -1.636), (2.35, 1.629, -1.624), (2.241, 0.6656, -1.636), (2.35, 1.629, -1.624), (2.008, 1.603, -2.059), (2.241, 0.6656, -1.636), (2.014, 1.668, -2.06), (2.014, 1.668, -2.06), (2.35, 1.629, -1.624), (2.008, 1.603, -2.059), (2.241, 0.6656, -1.636), (2.014, 1.668, -2.06), (2.008, 1.603, -2.059), (1.974, 1.671, -2.09), (1.974, 1.671, -2.09), (1.974, 1.671, -2.09)], [(8, 9), (11, 10), (14, 9), (20, 19), (14, 23), (29, 28), (14, 32), (42, 41), (14, 45), (51, 45), (51, 54), (57, 54), (60, 57), (63, 60), (66, 63), (69, 66), (72, 69), (75, 72), (78, 75), (81, 78), (84, 81), (87, 84), (90, 87), (93, 90), (90, 96), (96, 99), (99, 102), (102, 105), (108, 102), (111, 102), (114, 111), (119, 120), (125, 126), (131, 132), (141, 142), (10, 9), (8, 11), (14, 8), (19, 10), (11, 20), (9, 23), (28, 19), (20, 29), (32, 23), (41, 28), (29, 42), (45, 32), (48, 41), (42, 48), (51, 14), (54, 45), (57, 51), (60, 54), (63, 57), (66, 60), (69, 63), (72, 66), (75, 69), (78, 72), (81, 75), (84, 78), (87, 81), (90, 84), (93, 87), (96, 93), (99, 90), (102, 96), (105, 99), (108, 105), (108, 111), (114, 102), (111, 120), (119, 114), (120, 126), (125, 119), (126, 132), (131, 125), (132, 142), (141, 131), (145, 141), (142, 145)], [(0, 1, 2), (1, 0, 3), (4, 5, 6), (7, 6, 5), (1, 12, 2), (7, 13, 6), (15, 3, 0), (3, 15, 16), (17, 18, 4), (5, 4, 18), (12, 21, 2), (7, 22, 13), (24, 16, 15), (16, 24, 25), (26, 27, 17), (18, 17, 27), (12, 30, 21), (22, 31, 13), (33, 34, 35), (34, 33, 36), (37, 38, 39), (40, 39, 38), (12, 43, 30), (31, 44, 13), (46, 36, 33), (38, 37, 47), (12, 49, 43), (44, 50, 13), (49, 52, 43), (44, 53, 50), (49, 55, 52), (53, 56, 50), (58, 52, 55), (56, 53, 59), (58, 55, 61), (62, 56, 59), (64, 58, 61), (62, 59, 65), (64, 61, 67), (68, 62, 65), (70, 64, 67), (68, 65, 71), (70, 67, 73), (74, 68, 71), (76, 70, 73), (74, 71, 77), (79, 76, 73), (74, 77, 80), (82, 76, 79), (80, 77, 83), (85, 82, 79), (80, 83, 86), (88, 82, 85), (86, 83, 89), (91, 88, 85), (86, 89, 92), (94, 88, 91), (92, 89, 95), (94, 97, 88), (89, 98, 95), (100, 97, 94), (95, 98, 101), (100, 103, 97), (98, 104, 101), (100, 106, 103), (104, 107, 101), (100, 109, 106), (107, 110, 101), (112, 109, 100), (101, 110, 113), (112, 115, 109), (115, 112, 116), (117, 113, 118), (110, 118, 113), (116, 121, 115), (121, 116, 122), (123, 117, 124), (118, 124, 117), (122, 127, 121), (127, 122, 128), (129, 123, 130), (124, 130, 123), (133, 134, 135), (134, 133, 136), (137, 138, 139), (140, 139, 138), (136, 143, 134), (139, 144, 137)])
me_id1678.polygons.foreach_set('use_smooth', [True] * 88)
me_id1678.materials.append(mat_material_003)
me_id1678.use_remesh_preserve_volume = False
me_id1678.use_remesh_preserve_attributes = False
me_id1678.use_mirror_vertex_groups = False
me_id1678.update()
me_id1670 = bpy.data.meshes.new('ID1670')
me_id1670.from_pydata([(2.751, 1.423, 0.6806), (1.952, -2.696, 0.7248), (2.467, 1.362, 1.365), (2.467, 1.362, 1.365), (1.952, -2.696, 0.7248), (2.751, 1.423, 0.6806), (2.751, 1.423, 0.6806), (2.467, 1.362, 1.365), (1.952, -2.696, 0.7248), (2.177, -2.545, 0.2027), (2.177, -2.545, 0.2027), (2.177, -2.545, 0.2027), (1.593, -2.825, 1.173), (1.593, -2.825, 1.173), (1.593, -2.825, 1.173), (2.203, -2.491, 0.01371), (2.203, -2.491, 0.01371), (2.203, -2.491, 0.01371), (2.014, 1.31, 1.952), (2.014, 1.31, 1.952), (2.014, 1.31, 1.952), (2.348, -2.125, -0.3762), (2.348, -2.125, -0.3762), (2.348, -2.125, -0.3762), (1.424, 1.27, 2.403), (1.424, 1.27, 2.403), (1.424, 1.27, 2.403), (2.848, 1.489, -0.05364), (2.848, 1.489, -0.05364), (2.848, 1.489, -0.05364), (1.127, -2.925, 1.517), (1.127, -2.925, 1.517), (1.127, -2.925, 1.517), (2.421, -0.9202, -0.92), (2.751, 1.555, -0.7879), (2.751, 1.555, -0.7879), (2.421, -0.9202, -0.92), (2.751, 1.555, -0.7879), (2.421, -0.9202, -0.92), (0.7372, 1.244, 2.687), (0.7372, 1.244, 2.687), (0.7372, 1.244, 2.687), (2.317, 0.3586, -1.497), (2.467, 1.616, -1.472), (2.467, 1.616, -1.472), (2.317, 0.3586, -1.497), (2.467, 1.616, -1.472), (2.317, 0.3586, -1.497), (0.5832, -2.987, 1.734), (0.5832, -2.987, 1.734), (0.5832, -2.987, 1.734), (2.241, 0.6655, -1.636), (2.35, 1.629, -1.624), (2.35, 1.629, -1.624), (2.241, 0.6655, -1.636), (2.35, 1.629, -1.624), (2.241, 0.6655, -1.636), (7.629e-06, 1.236, 2.783), (7.629e-06, 1.236, 2.783), (7.629e-06, 1.236, 2.783), (2.35, 1.629, -1.624), (2.008, 1.602, -2.059), (2.241, 0.6655, -1.636), (2.014, 1.668, -2.06), (2.014, 1.668, -2.06), (2.35, 1.629, -1.624), (2.008, 1.602, -2.059), (2.241, 0.6655, -1.636), (2.014, 1.668, -2.06), (2.008, 1.602, -2.059), (7.629e-06, -3.008, 1.807), (7.629e-06, -3.008, 1.807), (7.629e-06, -3.008, 1.807), (1.974, 1.671, -2.09), (1.974, 1.671, -2.09), (1.974, 1.671, -2.09), (-0.7371, 1.244, 2.687), (-0.7371, 1.244, 2.687), (-0.7371, 1.244, 2.687), (-0.5832, -2.987, 1.734), (-0.5832, -2.987, 1.734), (-0.5832, -2.987, 1.734), (-1.424, 1.27, 2.403), (-1.424, 1.27, 2.403), (-1.424, 1.27, 2.403), (-1.127, -2.925, 1.517), (-1.127, -2.925, 1.517), (-1.127, -2.925, 1.517), (-2.014, 1.31, 1.952), (-2.014, 1.31, 1.952), (-2.014, 1.31, 1.952), (-1.593, -2.825, 1.173), (-1.593, -2.825, 1.173), (-1.593, -2.825, 1.173), (-2.467, 1.362, 1.365), (-2.467, 1.362, 1.365), (-2.467, 1.362, 1.365), (-1.952, -2.696, 0.7248), (-1.952, -2.696, 0.7248), (-1.952, -2.696, 0.7248), (-2.751, 1.423, 0.6806), (-2.751, 1.423, 0.6806), (-2.751, 1.423, 0.6806), (-2.177, -2.545, 0.2027), (-2.177, -2.545, 0.2027), (-2.177, -2.545, 0.2027), (-2.203, -2.491, 0.01371), (-2.203, -2.491, 0.01371), (-2.203, -2.491, 0.01371), (-2.348, -2.125, -0.3762), (-2.348, -2.125, -0.3762), (-2.348, -2.125, -0.3762), (-2.848, 1.489, -0.05364), (-2.848, 1.489, -0.05364), (-2.848, 1.489, -0.05364), (-2.421, -0.9202, -0.92), (-2.751, 1.555, -0.7879), (-2.751, 1.555, -0.7879), (-2.421, -0.9202, -0.92), (-2.421, -0.9202, -0.92), (-2.751, 1.555, -0.7879), (-2.317, 0.3586, -1.497), (-2.467, 1.616, -1.472), (-2.467, 1.616, -1.472), (-2.317, 0.3586, -1.497), (-2.317, 0.3586, -1.497), (-2.467, 1.616, -1.472), (-2.241, 0.6655, -1.636), (-2.35, 1.629, -1.624), (-2.35, 1.629, -1.624), (-2.241, 0.6655, -1.636), (-2.241, 0.6655, -1.636), (-2.35, 1.629, -1.624), (-2.008, 1.602, -2.059), (-2.35, 1.629, -1.624), (-2.241, 0.6655, -1.636), (-2.014, 1.668, -2.06), (-2.014, 1.668, -2.06), (-2.008, 1.602, -2.059), (-2.35, 1.629, -1.624), (-2.241, 0.6655, -1.636), (-2.008, 1.602, -2.059), (-2.014, 1.668, -2.06), (-1.974, 1.671, -2.09), (-1.974, 1.671, -2.09), (-1.974, 1.671, -2.09)], [(6, 7), (11, 8), (8, 14), (17, 11), (7, 20), (17, 23), (20, 26), (29, 6), (14, 32), (23, 38), (37, 29), (26, 41), (38, 47), (46, 37), (32, 50), (47, 56), (55, 46), (41, 59), (56, 69), (68, 55), (50, 72), (75, 68), (69, 75), (59, 78), (72, 81), (78, 84), (81, 87), (84, 90), (87, 93), (90, 96), (93, 99), (96, 102), (99, 105), (105, 108), (111, 108), (102, 114), (119, 111), (114, 120), (125, 119), (120, 126), (131, 125), (126, 132), (141, 131), (132, 142), (145, 141), (142, 145), (8, 6), (7, 8), (6, 11), (14, 7), (17, 6), (20, 14), (23, 6), (14, 26), (29, 23), (26, 32), (37, 38), (32, 41), (46, 47), (41, 50), (55, 56), (50, 59), (68, 69), (59, 72), (72, 78), (78, 81), (81, 84), (84, 87), (87, 90), (90, 93), (96, 93), (96, 99), (102, 99), (102, 105), (102, 108), (102, 111), (114, 111), (120, 119), (126, 125), (132, 131), (142, 141)], [(0, 1, 2), (3, 4, 5), (0, 9, 1), (4, 10, 5), (2, 1, 12), (13, 4, 3), (0, 15, 9), (10, 16, 5), (2, 12, 18), (19, 13, 3), (0, 21, 15), (16, 22, 5), (18, 12, 24), (25, 13, 19), (27, 21, 0), (5, 22, 28), (12, 30, 24), (25, 31, 13), (27, 33, 21), (33, 27, 34), (35, 28, 36), (22, 36, 28), (24, 30, 39), (40, 31, 25), (34, 42, 33), (42, 34, 43), (44, 35, 45), (36, 45, 35), (30, 48, 39), (40, 49, 31), (43, 51, 42), (51, 43, 52), (53, 44, 54), (45, 54, 44), (39, 48, 57), (58, 49, 40), (60, 61, 62), (61, 60, 63), (64, 65, 66), (67, 66, 65), (48, 70, 57), (58, 71, 49), (63, 73, 61), (66, 74, 64), (70, 76, 57), (58, 77, 71), (70, 79, 76), (77, 80, 71), (79, 82, 76), (77, 83, 80), (79, 85, 82), (83, 86, 80), (85, 88, 82), (83, 89, 86), (85, 91, 88), (89, 92, 86), (94, 88, 91), (92, 89, 95), (94, 91, 97), (98, 92, 95), (100, 94, 97), (98, 95, 101), (100, 97, 103), (104, 98, 101), (100, 103, 106), (107, 104, 101), (100, 106, 109), (110, 107, 101), (112, 100, 109), (110, 101, 113), (115, 112, 109), (112, 115, 116), (117, 118, 113), (110, 113, 118), (121, 116, 115), (116, 121, 122), (123, 124, 117), (118, 117, 124), (127, 122, 121), (122, 127, 128), (129, 130, 123), (124, 123, 130), (133, 134, 135), (134, 133, 136), (137, 138, 139), (140, 139, 138), (143, 136, 133), (138, 137, 144)])
me_id1670.polygons.foreach_set('use_smooth', [True] * 88)
me_id1670.materials.append(mat_material_003)
me_id1670.use_remesh_preserve_volume = False
me_id1670.use_remesh_preserve_attributes = False
me_id1670.use_mirror_vertex_groups = False
me_id1670.update()

# ---- objects
ob_cone_002 = bpy.data.objects.new('Cone.002', me_cone_002)
ob_cone_001 = bpy.data.objects.new('Cone.001', me_cone_001)
ob_cone = bpy.data.objects.new('Cone', me_cone)
ob_sketchup_385 = bpy.data.objects.new('SketchUp.385', me_id1694)
ob_sketchup_384 = bpy.data.objects.new('SketchUp.384', me_id1686)
ob_sketchup_383 = bpy.data.objects.new('SketchUp.383', me_id1678)
ob_sketchup_382 = bpy.data.objects.new('SketchUp.382', me_id1670)

# ---- transforms, parenting, visibility, modifiers, constraints
ob_cone_002.location = (0.001416, -0.07582, 0.1458)
ob_cone_002.rotation_euler = (1.763, 0.0, 0.0)
ob_cone_002.scale = (0.06469, 0.06469, 0.06469)
ob_cone_002.lineart.crease_threshold = 0.0
ob_cone_001.location = (0.001416, -0.05888, 0.00216)
ob_cone_001.rotation_euler = (1.763, 0.0, 0.0)
ob_cone_001.scale = (0.06469, 0.06469, 0.06469)
ob_cone_001.lineart.crease_threshold = 0.0
ob_cone.location = (0.001416, -0.05033, -0.1315)
ob_cone.rotation_euler = (1.763, 0.0, 0.0)
ob_cone.scale = (0.06469, 0.06469, 0.06469)
ob_cone.lineart.crease_threshold = 0.0
ob_sketchup_385.location = (0.003829, 0.01093, -0.03054)
ob_sketchup_385.scale = (0.0254, 0.0254, 0.0254)
ob_sketchup_385.lineart.crease_threshold = 0.0
ob_sketchup_384.location = (0.003826, -0.02331, -0.1274)
ob_sketchup_384.scale = (0.0254, 0.0254, 0.0254)
ob_sketchup_384.lineart.crease_threshold = 0.0
ob_sketchup_383.location = (0.003825, -0.04806, 0.1499)
ob_sketchup_383.scale = (0.0254, 0.0254, 0.0254)
ob_sketchup_383.lineart.crease_threshold = 0.0
ob_sketchup_382.location = (0.003825, -0.03502, 0.003925)
ob_sketchup_382.scale = (0.0254, 0.0254, 0.0254)
ob_sketchup_382.lineart.crease_threshold = 0.0

# ---- collection membership
col_collection_1.objects.link(ob_cone_002)
col_collection_1.objects.link(ob_cone_001)
col_collection_1.objects.link(ob_cone)
col_collection_1.objects.link(ob_sketchup_385)
col_collection_1.objects.link(ob_sketchup_384)
col_collection_1.objects.link(ob_sketchup_383)
col_collection_1.objects.link(ob_sketchup_382)

# ---- scene / render settings (as saved in the file)
scene.frame_start = 1; scene.frame_end = 250; scene.frame_set(1)
scene.render.engine = 'BLENDER_EEVEE_NEXT'
scene.render.resolution_percentage = 50
scene.render.dither_intensity = 0.0
scene.cycles.use_denoising = False
scene.cycles.samples = 10
scene.cycles.sampling_pattern = 'TABULATED_SOBOL'
scene.cycles.light_sampling_threshold = 0.0
scene.cycles.use_adaptive_sampling = False
scene.cycles.use_light_tree = False
scene.cycles.blur_glossy = 0.0
scene.cycles.volume_bounces = 1
scene.cycles.pixel_filter_type = 'GAUSSIAN'
scene.cycles.sample_clamp_indirect = 0.0
scene.view_settings.view_transform = 'Standard'
bpy.context.view_layer.update()

# ---- added for rendering (the .blend has no active camera and no usable light): camera, sun
cam_auto = bpy.data.cameras.new('AutoCamera')
cam_auto.lens = 50.0
cam_auto.sensor_width = 36.0
cam_auto.clip_end = 1000.0
ob_auto_camera = bpy.data.objects.new('AutoCamera', cam_auto)
scene.collection.objects.link(ob_auto_camera)
ob_auto_camera.location = (0.614292, -0.775254, 0.494336)
ob_auto_camera.rotation_euler = (1.09748, -7.21219e-08, 0.694738)
scene.camera = ob_auto_camera
light_auto_sun = bpy.data.lights.new('AutoSun', 'SUN')
light_auto_sun.energy = 3.0
light_auto_sun.angle = 0.0523599
ob_auto_sun = bpy.data.objects.new('AutoSun', light_auto_sun)
scene.collection.objects.link(ob_auto_sun)
ob_auto_sun.rotation_euler = (0.872665, 0.174533, 0.523599)
bpy.context.view_layer.update()
